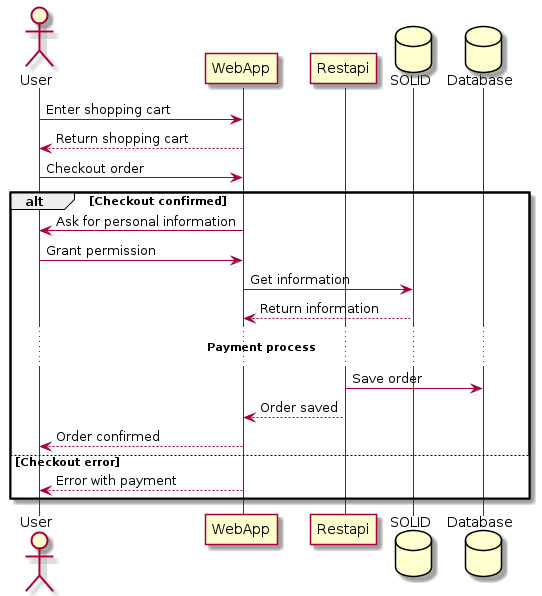

The diagram above was rendered by PlantUML. Its source (embedded in the PNG):
@startuml
actor User
participant WebApp
participant Restapi
database SOLID
database Database
User-> WebApp: Enter shopping cart
User<-- WebApp: Return shopping cart
User-> WebApp: Checkout order
alt Checkout confirmed
    User<- WebApp: Ask for personal information
    User-> WebApp: Grant permission
    WebApp-> SOLID: Get information
    WebApp<-- SOLID: Return information
... **Payment process** ...
    Restapi-> Database: Save order
    Restapi--> WebApp: Order saved
    WebApp--> User: Order confirmed
else Checkout error
    WebApp--> User: Error with payment
end
@enduml